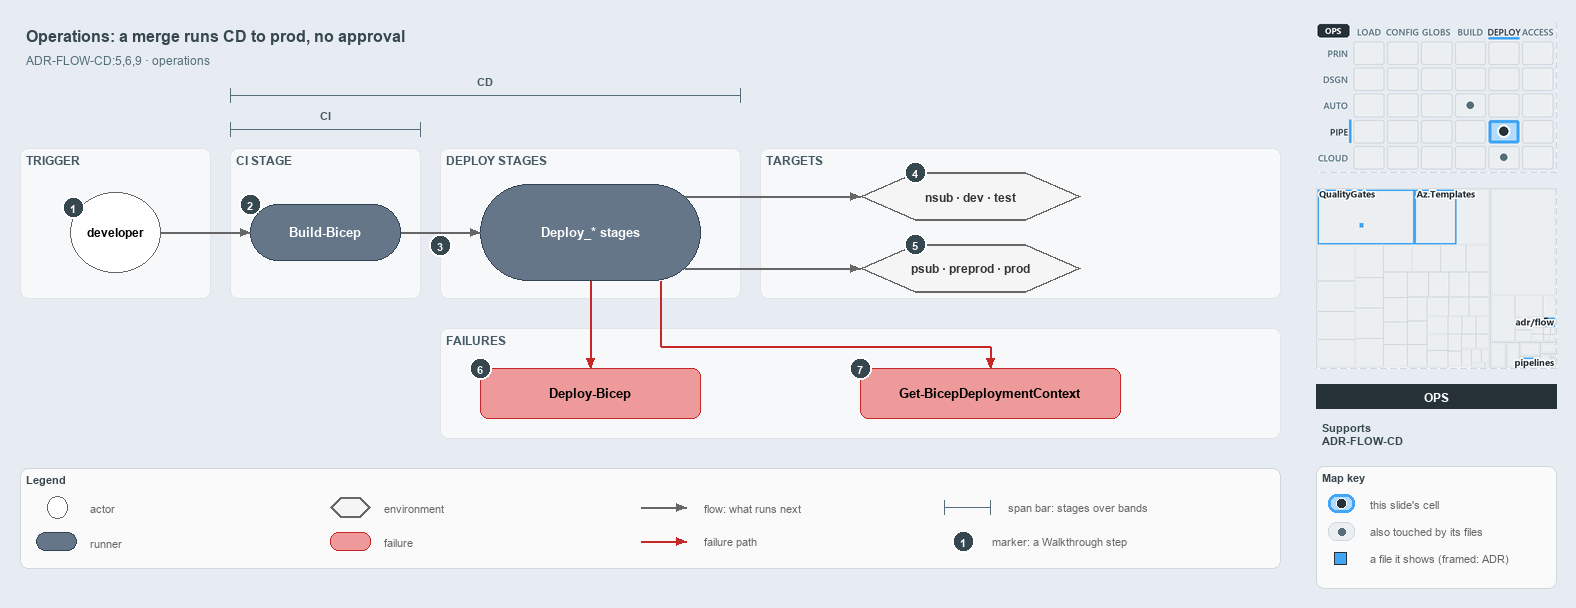

The diagram above was exported from draw.io. Its source (the exported page's mxGraphModel, read from the mxfile embedded in the PNG):
<mxGraphModel dx="1024" dy="768" grid="0" gridSize="10" guides="1" tooltips="1" connect="1" arrows="1" fold="1" page="1" pageScale="1" pageWidth="1572" pageHeight="600" background="#E6ECF2" math="0" shadow="0">
  <root>
    <mxCell id="0" />
    <mxCell id="1" parent="0" />
    <mxCell id="title" value="Operations: a merge runs CD to prod, no approval" style="text;html=1;align=left;verticalAlign=middle;fontSize=16;fontStyle=1;fontColor=#37474F;" vertex="1" parent="1">
      <mxGeometry x="20" y="14" width="1260" height="30" as="geometry" />
    </mxCell>
    <mxCell id="subtitle" value="ADR-FLOW-CD:5,6,9 &amp;#183; operations" style="text;html=1;align=left;verticalAlign=middle;fontSize=12;fontColor=#546E7A;" vertex="1" parent="1">
      <mxGeometry x="20" y="44" width="1240" height="20" as="geometry" />
    </mxCell>
    <mxCell id="span-cd-label" value="CD" style="text;html=1;align=center;verticalAlign=middle;fontSize=11;fontStyle=1;fontColor=#455A64;labelBackgroundColor=#F6F8FA;" vertex="1" parent="1">
      <mxGeometry x="445" y="66" width="80" height="16" as="geometry" />
    </mxCell>
    <mxCell id="span-cd" value="" style="shape=crossbar;whiteSpace=wrap;html=1;rounded=1;fillColor=none;strokeColor=#546E7A;strokeWidth=1.5;" vertex="1" parent="1">
      <mxGeometry x="230" y="82" width="510" height="14" as="geometry" />
    </mxCell>
    <mxCell id="span-ci-label" value="CI" style="text;html=1;align=center;verticalAlign=middle;fontSize=11;fontStyle=1;fontColor=#455A64;labelBackgroundColor=#F6F8FA;" vertex="1" parent="1">
      <mxGeometry x="285" y="100" width="80" height="16" as="geometry" />
    </mxCell>
    <mxCell id="span-ci" value="" style="shape=crossbar;whiteSpace=wrap;html=1;rounded=1;fillColor=none;strokeColor=#546E7A;strokeWidth=1.5;" vertex="1" parent="1">
      <mxGeometry x="230" y="116" width="190" height="14" as="geometry" />
    </mxCell>
    <mxCell id="band-trigger" value="TRIGGER" style="rounded=1;html=1;arcSize=3;fillColor=#F6F8FA;strokeColor=#E1E4E8;verticalAlign=top;align=left;spacingLeft=8;fontStyle=1;fontSize=12;fontColor=#455A64;" vertex="1" parent="1">
      <mxGeometry x="20" y="142" width="190" height="150" as="geometry" />
    </mxCell>
    <mxCell id="band-ci" value="CI STAGE" style="rounded=1;html=1;arcSize=3;fillColor=#F6F8FA;strokeColor=#E1E4E8;verticalAlign=top;align=left;spacingLeft=8;fontStyle=1;fontSize=12;fontColor=#455A64;" vertex="1" parent="1">
      <mxGeometry x="230" y="142" width="190" height="150" as="geometry" />
    </mxCell>
    <mxCell id="band-deploy" value="DEPLOY STAGES" style="rounded=1;html=1;arcSize=3;fillColor=#F6F8FA;strokeColor=#E1E4E8;verticalAlign=top;align=left;spacingLeft=8;fontStyle=1;fontSize=12;fontColor=#455A64;" vertex="1" parent="1">
      <mxGeometry x="440" y="142" width="300" height="150" as="geometry" />
    </mxCell>
    <mxCell id="band-targets" value="TARGETS" style="rounded=1;html=1;arcSize=3;fillColor=#F6F8FA;strokeColor=#E1E4E8;verticalAlign=top;align=left;spacingLeft=8;fontStyle=1;fontSize=12;fontColor=#455A64;" vertex="1" parent="1">
      <mxGeometry x="760" y="142" width="520" height="150" as="geometry" />
    </mxCell>
    <mxCell id="band-failures" value="FAILURES" style="rounded=1;html=1;arcSize=3;fillColor=#F6F8FA;strokeColor=#E1E4E8;verticalAlign=top;align=left;spacingLeft=8;fontStyle=1;fontSize=12;fontColor=#455A64;" vertex="1" parent="1">
      <mxGeometry x="440" y="322" width="840" height="110" as="geometry" />
    </mxCell>
    <mxCell id="developer" value="&lt;b&gt;developer&lt;/b&gt;" style="ellipse;whiteSpace=wrap;html=1;fillColor=#FFFFFF;strokeColor=#666666;fontSize=12;" vertex="1" parent="1">
      <mxGeometry x="70" y="186" width="90" height="80" as="geometry" />
    </mxCell>
    <mxCell id="ci-stage" value="&lt;b&gt;Build-Bicep&lt;/b&gt;" style="rounded=1;arcSize=50;whiteSpace=wrap;html=1;fillColor=#647687;strokeColor=#314354;fontSize=13;fontColor=#FFFFFF;" vertex="1" parent="1">
      <mxGeometry x="250" y="198" width="150" height="56" as="geometry" />
    </mxCell>
    <mxCell id="deploy-stages" value="&lt;b&gt;Deploy_* stages&lt;/b&gt;" style="rounded=1;arcSize=50;whiteSpace=wrap;html=1;fillColor=#647687;strokeColor=#314354;fontSize=13;fontColor=#FFFFFF;" vertex="1" parent="1">
      <mxGeometry x="480" y="178" width="220" height="96" as="geometry" />
    </mxCell>
    <mxCell id="env-nonprod" value="&lt;b&gt;nsub &amp;#183; dev &amp;#183; test&lt;/b&gt;" style="shape=hexagon;perimeter=hexagonPerimeter2;whiteSpace=wrap;html=1;fillColor=#f5f5f5;strokeColor=#666666;strokeWidth=2;fontColor=#333333;fontSize=12;" vertex="1" parent="1">
      <mxGeometry x="860" y="166" width="220" height="48" as="geometry" />
    </mxCell>
    <mxCell id="env-prod" value="&lt;b&gt;psub &amp;#183; preprod &amp;#183; prod&lt;/b&gt;" style="shape=hexagon;perimeter=hexagonPerimeter2;whiteSpace=wrap;html=1;fillColor=#f5f5f5;strokeColor=#666666;strokeWidth=2;fontColor=#333333;fontSize=12;" vertex="1" parent="1">
      <mxGeometry x="860" y="238" width="220" height="48" as="geometry" />
    </mxCell>
    <mxCell id="fail-deploy-bicep" value="&lt;b&gt;Deploy-Bicep&lt;/b&gt;" style="rounded=1;whiteSpace=wrap;html=1;arcSize=20;fillColor=#EF9A9A;strokeColor=#C62828;fontSize=13;" vertex="1" parent="1">
      <mxGeometry x="480" y="362" width="220" height="50" as="geometry" />
    </mxCell>
    <mxCell id="fail-context" value="&lt;b&gt;Get-BicepDeploymentContext&lt;/b&gt;" style="rounded=1;whiteSpace=wrap;html=1;arcSize=20;fillColor=#EF9A9A;strokeColor=#C62828;fontSize=13;" vertex="1" parent="1">
      <mxGeometry x="860" y="362" width="260" height="50" as="geometry" />
    </mxCell>
    <mxCell id="p-edge-dev-ci-a" value="" style="text;html=1;strokeColor=none;fillColor=none;" vertex="1" parent="1">
      <mxGeometry x="160" y="226" width="1" height="1" as="geometry" />
    </mxCell>
    <mxCell id="p-edge-dev-ci-b" value="" style="text;html=1;strokeColor=none;fillColor=none;" vertex="1" parent="1">
      <mxGeometry x="250" y="226" width="1" height="1" as="geometry" />
    </mxCell>
    <mxCell id="edge-dev-ci" value="" style="edgeStyle=orthogonalEdgeStyle;rounded=1;html=1;fontSize=10;endArrow=block;strokeColor=#666666;" edge="1" parent="1" source="p-edge-dev-ci-a" target="p-edge-dev-ci-b">
      <mxGeometry relative="1" as="geometry" />
    </mxCell>
    <mxCell id="p-edge-ci-deploy-a" value="" style="text;html=1;strokeColor=none;fillColor=none;" vertex="1" parent="1">
      <mxGeometry x="400" y="226" width="1" height="1" as="geometry" />
    </mxCell>
    <mxCell id="p-edge-ci-deploy-b" value="" style="text;html=1;strokeColor=none;fillColor=none;" vertex="1" parent="1">
      <mxGeometry x="480" y="226" width="1" height="1" as="geometry" />
    </mxCell>
    <mxCell id="edge-ci-deploy" value="" style="edgeStyle=orthogonalEdgeStyle;rounded=1;html=1;fontSize=10;endArrow=block;strokeColor=#666666;" edge="1" parent="1" source="p-edge-ci-deploy-a" target="p-edge-ci-deploy-b">
      <mxGeometry relative="1" as="geometry" />
    </mxCell>
    <mxCell id="p-edge-deploy-nonprod-a" value="" style="text;html=1;strokeColor=none;fillColor=none;" vertex="1" parent="1">
      <mxGeometry x="684" y="190" width="1" height="1" as="geometry" />
    </mxCell>
    <mxCell id="p-edge-deploy-nonprod-b" value="" style="text;html=1;strokeColor=none;fillColor=none;" vertex="1" parent="1">
      <mxGeometry x="860" y="190" width="1" height="1" as="geometry" />
    </mxCell>
    <mxCell id="edge-deploy-nonprod" value="" style="edgeStyle=orthogonalEdgeStyle;rounded=1;html=1;fontSize=10;endArrow=block;strokeColor=#666666;" edge="1" parent="1" source="p-edge-deploy-nonprod-a" target="p-edge-deploy-nonprod-b">
      <mxGeometry relative="1" as="geometry" />
    </mxCell>
    <mxCell id="p-edge-deploy-prod-a" value="" style="text;html=1;strokeColor=none;fillColor=none;" vertex="1" parent="1">
      <mxGeometry x="684" y="262" width="1" height="1" as="geometry" />
    </mxCell>
    <mxCell id="p-edge-deploy-prod-b" value="" style="text;html=1;strokeColor=none;fillColor=none;" vertex="1" parent="1">
      <mxGeometry x="860" y="262" width="1" height="1" as="geometry" />
    </mxCell>
    <mxCell id="edge-deploy-prod" value="" style="edgeStyle=orthogonalEdgeStyle;rounded=1;html=1;fontSize=10;endArrow=block;strokeColor=#666666;" edge="1" parent="1" source="p-edge-deploy-prod-a" target="p-edge-deploy-prod-b">
      <mxGeometry relative="1" as="geometry" />
    </mxCell>
    <mxCell id="p-edge-fail-deploy-bicep-a" value="" style="text;html=1;strokeColor=none;fillColor=none;" vertex="1" parent="1">
      <mxGeometry x="590" y="274" width="1" height="1" as="geometry" />
    </mxCell>
    <mxCell id="p-edge-fail-deploy-bicep-b" value="" style="text;html=1;strokeColor=none;fillColor=none;" vertex="1" parent="1">
      <mxGeometry x="590" y="362" width="1" height="1" as="geometry" />
    </mxCell>
    <mxCell id="edge-fail-deploy-bicep" value="" style="edgeStyle=orthogonalEdgeStyle;rounded=1;html=1;fontSize=10;endArrow=block;strokeColor=#C62828;" edge="1" parent="1" source="p-edge-fail-deploy-bicep-a" target="p-edge-fail-deploy-bicep-b">
      <mxGeometry relative="1" as="geometry" />
    </mxCell>
    <mxCell id="p-edge-fail-context-1-a" value="" style="text;html=1;strokeColor=none;fillColor=none;" vertex="1" parent="1">
      <mxGeometry x="660" y="274" width="1" height="1" as="geometry" />
    </mxCell>
    <mxCell id="p-edge-fail-context-1-b" value="" style="text;html=1;strokeColor=none;fillColor=none;" vertex="1" parent="1">
      <mxGeometry x="660" y="340" width="1" height="1" as="geometry" />
    </mxCell>
    <mxCell id="edge-fail-context-1" value="" style="edgeStyle=orthogonalEdgeStyle;rounded=1;html=1;fontSize=10;endArrow=none;strokeColor=#C62828;" edge="1" parent="1" source="p-edge-fail-context-1-a" target="p-edge-fail-context-1-b">
      <mxGeometry relative="1" as="geometry" />
    </mxCell>
    <mxCell id="p-edge-fail-context-2-a" value="" style="text;html=1;strokeColor=none;fillColor=none;" vertex="1" parent="1">
      <mxGeometry x="660" y="340" width="1" height="1" as="geometry" />
    </mxCell>
    <mxCell id="p-edge-fail-context-2-b" value="" style="text;html=1;strokeColor=none;fillColor=none;" vertex="1" parent="1">
      <mxGeometry x="990" y="340" width="1" height="1" as="geometry" />
    </mxCell>
    <mxCell id="edge-fail-context-2" value="" style="edgeStyle=orthogonalEdgeStyle;rounded=1;html=1;fontSize=10;endArrow=none;strokeColor=#C62828;" edge="1" parent="1" source="p-edge-fail-context-2-a" target="p-edge-fail-context-2-b">
      <mxGeometry relative="1" as="geometry" />
    </mxCell>
    <mxCell id="p-edge-fail-context-a" value="" style="text;html=1;strokeColor=none;fillColor=none;" vertex="1" parent="1">
      <mxGeometry x="990" y="340" width="1" height="1" as="geometry" />
    </mxCell>
    <mxCell id="p-edge-fail-context-b" value="" style="text;html=1;strokeColor=none;fillColor=none;" vertex="1" parent="1">
      <mxGeometry x="990" y="362" width="1" height="1" as="geometry" />
    </mxCell>
    <mxCell id="edge-fail-context" value="" style="edgeStyle=orthogonalEdgeStyle;rounded=1;html=1;fontSize=10;endArrow=block;strokeColor=#C62828;" edge="1" parent="1" source="p-edge-fail-context-a" target="p-edge-fail-context-b">
      <mxGeometry relative="1" as="geometry" />
    </mxCell>
    <mxCell id="mark-1" value="1" style="ellipse;html=1;fillColor=#37474F;strokeColor=#FFFFFF;strokeWidth=2;fontColor=#FFFFFF;fontStyle=1;fontSize=11;" vertex="1" parent="1">
      <mxGeometry x="62" y="190" width="22" height="22" as="geometry" />
    </mxCell>
    <mxCell id="mark-2" value="2" style="ellipse;html=1;fillColor=#37474F;strokeColor=#FFFFFF;strokeWidth=2;fontColor=#FFFFFF;fontStyle=1;fontSize=11;" vertex="1" parent="1">
      <mxGeometry x="239" y="187" width="22" height="22" as="geometry" />
    </mxCell>
    <mxCell id="mark-3" value="3" style="ellipse;html=1;fillColor=#37474F;strokeColor=#FFFFFF;strokeWidth=2;fontColor=#FFFFFF;fontStyle=1;fontSize=11;" vertex="1" parent="1">
      <mxGeometry x="429" y="228" width="22" height="22" as="geometry" />
    </mxCell>
    <mxCell id="mark-4" value="4" style="ellipse;html=1;fillColor=#37474F;strokeColor=#FFFFFF;strokeWidth=2;fontColor=#FFFFFF;fontStyle=1;fontSize=11;" vertex="1" parent="1">
      <mxGeometry x="904" y="155" width="22" height="22" as="geometry" />
    </mxCell>
    <mxCell id="mark-5" value="5" style="ellipse;html=1;fillColor=#37474F;strokeColor=#FFFFFF;strokeWidth=2;fontColor=#FFFFFF;fontStyle=1;fontSize=11;" vertex="1" parent="1">
      <mxGeometry x="904" y="227" width="22" height="22" as="geometry" />
    </mxCell>
    <mxCell id="mark-6" value="6" style="ellipse;html=1;fillColor=#37474F;strokeColor=#FFFFFF;strokeWidth=2;fontColor=#FFFFFF;fontStyle=1;fontSize=11;" vertex="1" parent="1">
      <mxGeometry x="469" y="351" width="22" height="22" as="geometry" />
    </mxCell>
    <mxCell id="mark-7" value="7" style="ellipse;html=1;fillColor=#37474F;strokeColor=#FFFFFF;strokeWidth=2;fontColor=#FFFFFF;fontStyle=1;fontSize=11;" vertex="1" parent="1">
      <mxGeometry x="849" y="351" width="22" height="22" as="geometry" />
    </mxCell>
    <mxCell id="legend" value="&lt;b&gt;Legend&lt;/b&gt;" style="rounded=1;whiteSpace=wrap;html=1;arcSize=6;fillColor=#FAFAFA;strokeColor=#CFD8DC;align=left;verticalAlign=top;spacing=8;fontSize=11;fontColor=#37474F;" vertex="1" parent="1">
      <mxGeometry x="20" y="462" width="1260" height="100" as="geometry" />
    </mxCell>
    <mxCell id="legend-0" value="" style="ellipse;whiteSpace=wrap;html=1;fillColor=#FFFFFF;strokeColor=#666666;" vertex="1" parent="1">
      <mxGeometry x="47" y="490" width="20" height="22" as="geometry" />
    </mxCell>
    <mxCell id="legend-0-text" value="actor" style="text;html=1;align=left;verticalAlign=middle;fontSize=11;fontColor=#666666;" vertex="1" parent="1">
      <mxGeometry x="84" y="491" width="270" height="20" as="geometry" />
    </mxCell>
    <mxCell id="legend-1" value="" style="rounded=1;arcSize=50;whiteSpace=wrap;html=1;fillColor=#647687;strokeColor=#314354;fontColor=#FFFFFF;" vertex="1" parent="1">
      <mxGeometry x="36" y="526" width="40" height="18" as="geometry" />
    </mxCell>
    <mxCell id="legend-1-text" value="runner" style="text;html=1;align=left;verticalAlign=middle;fontSize=11;fontColor=#666666;" vertex="1" parent="1">
      <mxGeometry x="84" y="525" width="270" height="20" as="geometry" />
    </mxCell>
    <mxCell id="legend-2" value="" style="shape=hexagon;perimeter=hexagonPerimeter2;whiteSpace=wrap;html=1;fillColor=#f5f5f5;strokeColor=#666666;strokeWidth=2;" vertex="1" parent="1">
      <mxGeometry x="330" y="491" width="40" height="20" as="geometry" />
    </mxCell>
    <mxCell id="legend-2-text" value="environment" style="text;html=1;align=left;verticalAlign=middle;fontSize=11;fontColor=#666666;" vertex="1" parent="1">
      <mxGeometry x="378" y="491" width="270" height="20" as="geometry" />
    </mxCell>
    <mxCell id="legend-3" value="" style="rounded=1;whiteSpace=wrap;html=1;arcSize=20;fillColor=#EF9A9A;strokeColor=#C62828;" vertex="1" parent="1">
      <mxGeometry x="330" y="526" width="40" height="18" as="geometry" />
    </mxCell>
    <mxCell id="legend-3-text" value="failure" style="text;html=1;align=left;verticalAlign=middle;fontSize=11;fontColor=#666666;" vertex="1" parent="1">
      <mxGeometry x="378" y="525" width="270" height="20" as="geometry" />
    </mxCell>
    <mxCell id="p-legend-4-a" value="" style="text;html=1;strokeColor=none;fillColor=none;" vertex="1" parent="1">
      <mxGeometry x="640" y="501" width="1" height="1" as="geometry" />
    </mxCell>
    <mxCell id="p-legend-4-b" value="" style="text;html=1;strokeColor=none;fillColor=none;" vertex="1" parent="1">
      <mxGeometry x="686" y="501" width="1" height="1" as="geometry" />
    </mxCell>
    <mxCell id="legend-4" value="" style="edgeStyle=orthogonalEdgeStyle;rounded=1;html=1;fontSize=10;endArrow=block;strokeColor=#666666;" edge="1" parent="1" source="p-legend-4-a" target="p-legend-4-b">
      <mxGeometry relative="1" as="geometry" />
    </mxCell>
    <mxCell id="legend-4-text" value="flow: what runs next" style="text;html=1;align=left;verticalAlign=middle;fontSize=11;fontColor=#666666;" vertex="1" parent="1">
      <mxGeometry x="698" y="491" width="270" height="20" as="geometry" />
    </mxCell>
    <mxCell id="p-legend-5-a" value="" style="text;html=1;strokeColor=none;fillColor=none;" vertex="1" parent="1">
      <mxGeometry x="640" y="535" width="1" height="1" as="geometry" />
    </mxCell>
    <mxCell id="p-legend-5-b" value="" style="text;html=1;strokeColor=none;fillColor=none;" vertex="1" parent="1">
      <mxGeometry x="686" y="535" width="1" height="1" as="geometry" />
    </mxCell>
    <mxCell id="legend-5" value="" style="edgeStyle=orthogonalEdgeStyle;rounded=1;html=1;fontSize=10;endArrow=block;strokeColor=#C62828;" edge="1" parent="1" source="p-legend-5-a" target="p-legend-5-b">
      <mxGeometry relative="1" as="geometry" />
    </mxCell>
    <mxCell id="legend-5-text" value="failure path" style="text;html=1;align=left;verticalAlign=middle;fontSize=11;fontColor=#666666;" vertex="1" parent="1">
      <mxGeometry x="698" y="525" width="270" height="20" as="geometry" />
    </mxCell>
    <mxCell id="legend-6" value="" style="shape=crossbar;whiteSpace=wrap;html=1;rounded=1;fillColor=none;strokeColor=#546E7A;strokeWidth=1.5;" vertex="1" parent="1">
      <mxGeometry x="944" y="494" width="46" height="14" as="geometry" />
    </mxCell>
    <mxCell id="legend-6-text" value="span bar: stages over bands" style="text;html=1;align=left;verticalAlign=middle;fontSize=11;fontColor=#666666;" vertex="1" parent="1">
      <mxGeometry x="1002" y="491" width="320" height="20" as="geometry" />
    </mxCell>
    <mxCell id="legend-7" value="1" style="ellipse;html=1;fillColor=#37474F;strokeColor=#FFFFFF;strokeWidth=2;fontColor=#FFFFFF;fontStyle=1;fontSize=11;" vertex="1" parent="1">
      <mxGeometry x="952" y="524" width="22" height="22" as="geometry" />
    </mxCell>
    <mxCell id="legend-7-text" value="marker: a Walkthrough step" style="text;html=1;align=left;verticalAlign=middle;fontSize=11;fontColor=#666666;" vertex="1" parent="1">
      <mxGeometry x="986" y="525" width="320" height="20" as="geometry" />
    </mxCell>
    <mxCell id="minimap-stack" value="" style="shape=image;html=1;imageAspect=0;aspect=fixed;verticalLabelPosition=bottom;strokeColor=#CFD8DC;dashed=1;fillColor=#FAFAFA;image=data:image/png,(base64 omitted: 15752 chars);" vertex="1" parent="1">
      <mxGeometry x="1316" y="16" width="240" height="150" as="geometry" />
    </mxCell>
    <mxCell id="minimap-tree" value="" style="shape=image;html=1;imageAspect=0;aspect=fixed;verticalLabelPosition=bottom;strokeColor=#CFD8DC;dashed=1;fillColor=#FAFAFA;image=data:image/png,(base64 omitted: 14852 chars);" vertex="1" parent="1">
      <mxGeometry x="1316" y="182" width="240" height="180" as="geometry" />
    </mxCell>
    <mxCell id="lens-badge" value="OPS" style="rounded=0;whiteSpace=wrap;html=1;align=center;verticalAlign=middle;fontSize=12;fontStyle=1;fontColor=#FFFFFF;fillColor=#263238;strokeColor=none;" vertex="1" parent="1">
      <mxGeometry x="1316" y="378" width="240" height="24" as="geometry" />
    </mxCell>
    <mxCell id="supports" value="&lt;b&gt;Supports&lt;/b&gt;&lt;br&gt;ADR-FLOW-CD" style="text;html=1;whiteSpace=wrap;align=left;verticalAlign=top;fontSize=11;fontColor=#37474F;" vertex="1" parent="1">
      <mxGeometry x="1316" y="410" width="240" height="38" as="geometry" />
    </mxCell>
    <mxCell id="mapkey" value="&lt;b&gt;Map key&lt;/b&gt;" style="rounded=1;whiteSpace=wrap;html=1;arcSize=6;fillColor=#FAFAFA;strokeColor=#CFD8DC;align=left;verticalAlign=top;spacing=8;fontSize=11;fontColor=#37474F;" vertex="1" parent="1">
      <mxGeometry x="1316" y="460" width="240" height="122" as="geometry" />
    </mxCell>
    <mxCell id="mapkey-here" value="" style="rounded=1;arcSize=20;html=1;fillColor=#B3DBFB;strokeColor=#42A5F5;strokeWidth=3;" vertex="1" parent="1">
      <mxGeometry x="1328" y="488" width="26" height="18" as="geometry" />
    </mxCell>
    <mxCell id="mapkey-here-dot" value="" style="ellipse;html=1;fillColor=#263238;strokeColor=#FFFFFF;strokeWidth=1.5;" vertex="1" parent="1">
      <mxGeometry x="1336" y="492" width="10" height="10" as="geometry" />
    </mxCell>
    <mxCell id="mapkey-here-text" value="this slide's cell" style="text;html=1;align=left;verticalAlign=middle;fontSize=11;fontColor=#666666;" vertex="1" parent="1">
      <mxGeometry x="1364" y="487" width="180" height="20" as="geometry" />
    </mxCell>
    <mxCell id="mapkey-touched" value="" style="rounded=1;arcSize=20;html=1;fillColor=#ECEFF1;strokeColor=#CFD8DC;" vertex="1" parent="1">
      <mxGeometry x="1328" y="516" width="26" height="18" as="geometry" />
    </mxCell>
    <mxCell id="mapkey-touched-dot" value="" style="ellipse;html=1;fillColor=#546E7A;strokeColor=none;" vertex="1" parent="1">
      <mxGeometry x="1338" y="522" width="7" height="7" as="geometry" />
    </mxCell>
    <mxCell id="mapkey-touched-text" value="also touched by its files" style="text;html=1;align=left;verticalAlign=middle;fontSize=11;fontColor=#666666;" vertex="1" parent="1">
      <mxGeometry x="1364" y="515" width="180" height="20" as="geometry" />
    </mxCell>
    <mxCell id="mapkey-file" value="" style="rounded=0;html=1;fillColor=#42A5F5;strokeColor=#263238;strokeWidth=1.5;" vertex="1" parent="1">
      <mxGeometry x="1334" y="546" width="12" height="12" as="geometry" />
    </mxCell>
    <mxCell id="mapkey-file-text" value="a file it shows (framed: ADR)" style="text;html=1;align=left;verticalAlign=middle;fontSize=11;fontColor=#666666;" vertex="1" parent="1">
      <mxGeometry x="1364" y="542" width="180" height="20" as="geometry" />
    </mxCell>
  </root>
</mxGraphModel>